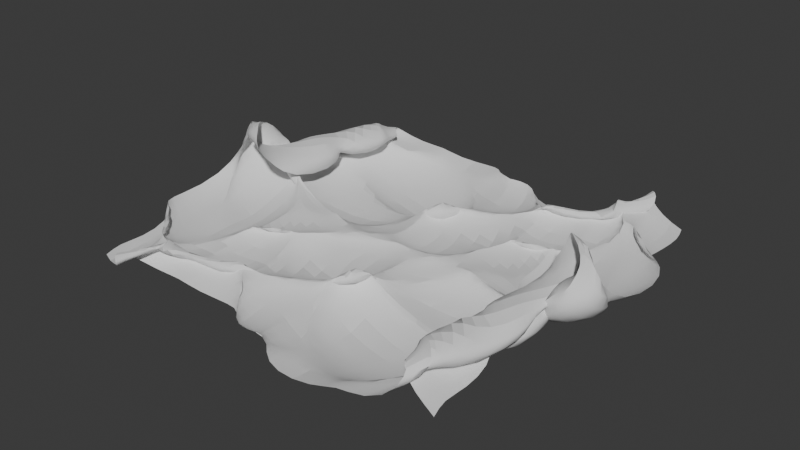 # Source: cookie.blend  (saved by Blender 4.0.36; exported with 4.5.12 LTS)
import bpy
from mathutils import Matrix  # noqa: F401  (used for matrix-valued properties, if any)

bpy.ops.wm.read_factory_settings(use_empty=True)
scene = bpy.context.scene
scene.name = 'Scene'

# ---- collections
col_collection = bpy.data.collections.new('Collection'); scene.collection.children.link(col_collection)

# ---- node groups
ng_auto_smooth = bpy.data.node_groups.new('Auto Smooth', 'GeometryNodeTree')
_s = ng_auto_smooth.interface.new_socket(name='Geometry', in_out='OUTPUT', socket_type='NodeSocketGeometry')
_s = ng_auto_smooth.interface.new_socket(name='Geometry', in_out='INPUT', socket_type='NodeSocketGeometry')
_s = ng_auto_smooth.interface.new_socket(name='Angle', in_out='INPUT', socket_type='NodeSocketFloat')
_s.subtype = 'ANGLE'
_s.min_value = 0.0
_s.max_value = 3.142
ng_auto_smooth.is_modifier = True
_N = ng_auto_smooth.nodes; _L = ng_auto_smooth.links
n0 = _N.new('NodeGroupOutput'); n0.name = 'Group Output'; n0.location = (480, -100)
n1 = _N.new('NodeGroupInput'); n1.name = 'Group Input'; n1.location = (-420, -300)
n2 = _N.new('NodeGroupInput'); n2.name = 'Group Input.001'; n2.location = (-60, -100)
n3 = _N.new('GeometryNodeSetShadeSmooth'); n3.name = 'Set Shade Smooth'; n3.location = (120, -100)
n3.domain = 'EDGE'
n4 = _N.new('GeometryNodeSetShadeSmooth'); n4.name = 'Set Shade Smooth.001'; n4.location = (300, -100)
n5 = _N.new('GeometryNodeInputMeshEdgeAngle'); n5.name = 'Edge Angle'; n5.location = (-420, -220)
n6 = _N.new('GeometryNodeInputEdgeSmooth'); n6.name = 'Is Edge Smooth'; n6.location = (-60, -160)
n7 = _N.new('GeometryNodeInputShadeSmooth'); n7.name = 'Is Face Smooth'; n7.location = (-240, -340)
n8 = _N.new('FunctionNodeBooleanMath'); n8.name = 'Boolean Math'; n8.location = (-60, -220)
n9 = _N.new('FunctionNodeCompare'); n9.name = 'Compare'; n9.location = (-240, -180)
n9.operation = 'LESS_EQUAL'
_L.new(n5.outputs[0], n9.inputs[0])
_L.new(n4.outputs[0], n0.inputs[0])
_L.new(n1.outputs[1], n9.inputs[1])
_L.new(n9.outputs[0], n8.inputs[0])
_L.new(n7.outputs[0], n8.inputs[1])
_L.new(n2.outputs[0], n3.inputs[0])
_L.new(n6.outputs[0], n3.inputs[1])
_L.new(n3.outputs[0], n4.inputs[0])
_L.new(n8.outputs[0], n3.inputs[2])
n0.is_active_output = True

# ---- world
world_world = bpy.data.worlds.new('World'); scene.world = world_world
world_world.use_nodes = True; world_world.node_tree.nodes.clear()
_N = world_world.node_tree.nodes; _L = world_world.node_tree.links
n0 = _N.new('ShaderNodeOutputWorld'); n0.name = 'World Output'; n0.location = (300, 300)
n1 = _N.new('ShaderNodeBackground'); n1.name = 'Background'; n1.location = (10, 300)
n1.inputs[0].default_value = (0.05088, 0.05088, 0.05088, 1.0)
_L.new(n1.outputs[0], n0.inputs[0])
n0.is_active_output = True
world_world.color = (0.05088, 0.05088, 0.05088)
world_world.use_sun_shadow = False
world_world.sun_shadow_jitter_overblur = 0.0

# ---- meshes
me_sphere_001 = bpy.data.meshes.new('Sphere.001')
me_sphere_001.from_pydata([(0.0, 0.5556, 0.8315), (0.0, 0.8315, 0.5556), (0.0, 0.9808, 0.1951), (0.0, 1.0, 0.0), (0.03806, 0.1913, 0.9808), (0.07466, 0.3753, 0.9239), (0.1084, 0.5449, 0.8315), (0.1379, 0.6935, 0.7071), (0.1622, 0.8155, 0.5556), (0.1802, 0.9061, 0.3827), (0.1913, 0.9619, 0.1951), (0.1951, 0.9808, 0.0), (0.07466, 0.1802, 0.9808), (0.1464, 0.3536, 0.9239), (0.2126, 0.5133, 0.8315), (0.2706, 0.6533, 0.7071), (0.3182, 0.7682, 0.5556), (0.3536, 0.8536, 0.3827), (0.3753, 0.9061, 0.1951), (0.3827, 0.9239, 0.0), (0.1084, 0.1622, 0.9808), (0.2126, 0.3182, 0.9239), (0.3087, 0.4619, 0.8315), (0.3928, 0.5879, 0.7071), (0.4619, 0.6913, 0.5556), (0.5133, 0.7682, 0.3827), (0.5449, 0.8155, 0.1951), (0.5556, 0.8315, 0.0), (0.1379, 0.1379, 0.9808), (0.2706, 0.2706, 0.9239), (0.3928, 0.3928, 0.8315), (0.5, 0.5, 0.7071), (0.5879, 0.5879, 0.5556), (0.6533, 0.6533, 0.3827), (0.6935, 0.6935, 0.1951), (0.7071, 0.7071, 0.0), (0.1622, 0.1084, 0.9808), (0.3182, 0.2126, 0.9239), (0.4619, 0.3087, 0.8315), (0.5879, 0.3928, 0.7071), (0.6913, 0.4619, 0.5556), (0.7682, 0.5133, 0.3827), (0.8155, 0.5449, 0.1951), (0.8315, 0.5556, 0.0), (0.0, 0.0, 1.0), (0.1802, 0.07466, 0.9808), (0.3536, 0.1464, 0.9239), (0.5133, 0.2126, 0.8315), (0.6533, 0.2706, 0.7071), (0.7682, 0.3182, 0.5556), (0.8536, 0.3536, 0.3827), (0.9061, 0.3753, 0.1951), (0.9239, 0.3827, 0.0), (0.1913, 0.03806, 0.9808), (0.3753, 0.07466, 0.9239), (0.5449, 0.1084, 0.8315), (0.6935, 0.1379, 0.7071), (0.8155, 0.1622, 0.5556), (0.9061, 0.1802, 0.3827), (0.9619, 0.1913, 0.1951), (0.9808, 0.1951, 0.0), (0.1951, -1.118e-08, 0.9808), (0.3827, -2.235e-08, 0.9239), (0.5556, -5.215e-08, 0.8315), (0.7071, 1.49e-08, 0.7071), (0.8315, -8.941e-08, 0.5556), (0.9239, 4.47e-08, 0.3827), (0.9808, -8.941e-08, 0.1951), (1.0, -1.639e-07, 0.0), (0.1913, -0.03806, 0.9808), (0.3753, -0.07466, 0.9239), (0.5449, -0.1084, 0.8315), (0.6935, -0.1379, 0.7071), (0.8155, -0.1622, 0.5556), (0.9061, -0.1802, 0.3827), (0.9619, -0.1913, 0.1951), (0.9808, -0.1951, 0.0), (0.1802, -0.07466, 0.9808), (0.3536, -0.1464, 0.9239), (0.5133, -0.2126, 0.8315), (0.6533, -0.2706, 0.7071), (0.7682, -0.3182, 0.5556), (0.8536, -0.3536, 0.3827), (0.9061, -0.3753, 0.1951), (0.9239, -0.3827, 0.0), (0.1622, -0.1084, 0.9808), (0.3182, -0.2126, 0.9239), (0.4619, -0.3087, 0.8315), (0.5879, -0.3928, 0.7071), (0.6913, -0.4619, 0.5556), (0.7682, -0.5133, 0.3827), (0.8155, -0.5449, 0.1951), (0.8315, -0.5556, 0.0), (0.1379, -0.1379, 0.9808), (0.2706, -0.2706, 0.9239), (0.3928, -0.3928, 0.8315), (0.5, -0.5, 0.7071), (0.5879, -0.5879, 0.5556), (0.6533, -0.6533, 0.3827), (0.6935, -0.6935, 0.1951), (0.7071, -0.7071, 0.0), (0.1084, -0.1622, 0.9808), (0.2126, -0.3182, 0.9239), (0.3087, -0.4619, 0.8315), (0.3928, -0.5879, 0.7071), (0.4619, -0.6913, 0.5556), (0.5133, -0.7682, 0.3827), (0.5449, -0.8155, 0.1951), (0.5556, -0.8315, 0.0), (0.07466, -0.1802, 0.9808), (0.1464, -0.3536, 0.9239), (0.2126, -0.5133, 0.8315), (0.2706, -0.6533, 0.7071), (0.3182, -0.7682, 0.5556), (0.3536, -0.8536, 0.3827), (0.3753, -0.9061, 0.1951), (0.3827, -0.9239, 0.0), (0.03806, -0.1913, 0.9808), (0.07466, -0.3753, 0.9239), (0.1084, -0.5449, 0.8315), (0.1379, -0.6935, 0.7071), (0.1622, -0.8155, 0.5556), (0.1802, -0.9061, 0.3827), (0.1913, -0.9619, 0.1951), (0.1951, -0.9808, 0.0), (-7.451e-09, -0.1951, 0.9808), (-5.215e-08, -0.3827, 0.9239), (-9.686e-08, -0.5556, 0.8315), (-1.49e-08, -0.7071, 0.7071), (-1.043e-07, -0.8315, 0.5556), (2.98e-08, -0.9239, 0.3827), (-1.341e-07, -0.9808, 0.1951), (-3.278e-07, -1.0, 0.0), (-0.03806, -0.1913, 0.9808), (-0.07466, -0.3753, 0.9239), (-0.1084, -0.5449, 0.8315), (-0.1379, -0.6935, 0.7071), (-0.1622, -0.8155, 0.5556), (-0.1802, -0.9061, 0.3827), (-0.1913, -0.9619, 0.1951), (-0.1951, -0.9808, 0.0), (-0.07466, -0.1802, 0.9808), (-0.1464, -0.3536, 0.9239), (-0.2126, -0.5133, 0.8315), (-0.2706, -0.6533, 0.7071), (-0.3182, -0.7682, 0.5556), (-0.3536, -0.8536, 0.3827), (-0.3753, -0.9061, 0.1951), (-0.3827, -0.9239, 0.0), (-0.1084, -0.1622, 0.9808), (-0.2126, -0.3182, 0.9239), (-0.3087, -0.4619, 0.8315), (-0.3928, -0.5879, 0.7071), (-0.4619, -0.6913, 0.5556), (-0.5133, -0.7682, 0.3827), (-0.5449, -0.8155, 0.1951), (-0.5556, -0.8315, 0.0), (-0.1379, -0.1379, 0.9808), (-0.2706, -0.2706, 0.9239), (-0.3928, -0.3928, 0.8315), (-0.5, -0.5, 0.7071), (-0.5879, -0.5879, 0.5556), (-0.6533, -0.6533, 0.3827), (-0.6935, -0.6935, 0.1951), (-0.7071, -0.7071, 0.0), (-0.1622, -0.1084, 0.9808), (-0.3182, -0.2126, 0.9239), (-0.4619, -0.3087, 0.8315), (-0.5879, -0.3928, 0.7071), (-0.6913, -0.4619, 0.5556), (-0.7682, -0.5133, 0.3827), (-0.8155, -0.5449, 0.1951), (-0.8315, -0.5556, 0.0), (-0.1802, -0.07466, 0.9808), (-0.3536, -0.1464, 0.9239), (-0.5133, -0.2126, 0.8315), (-0.6533, -0.2706, 0.7071), (-0.7682, -0.3182, 0.5556), (-0.8536, -0.3536, 0.3827), (-0.9061, -0.3753, 0.1951), (-0.9239, -0.3827, 0.0), (-0.1913, -0.03806, 0.9808), (-0.3753, -0.07466, 0.9239), (-0.5449, -0.1084, 0.8315), (-0.6935, -0.1379, 0.7071), (-0.8155, -0.1622, 0.5556), (-0.9061, -0.1802, 0.3827), (-0.9619, -0.1913, 0.1951), (-0.9808, -0.1951, 0.0), (-0.1951, 1.863e-08, 0.9808), (-0.3827, 5.215e-08, 0.9239), (-0.5556, 1.49e-07, 0.8315), (-0.7071, 2.98e-08, 0.7071), (-0.8315, 1.639e-07, 0.5556), (-0.9239, 1.49e-08, 0.3827), (-0.9808, 2.682e-07, 0.1951), (-1.0, 4.47e-07, 0.0), (-0.1913, 0.03806, 0.9808), (-0.3753, 0.07466, 0.9239), (-0.5449, 0.1084, 0.8315), (-0.6935, 0.1379, 0.7071), (-0.8155, 0.1622, 0.5556), (-0.9061, 0.1802, 0.3827), (-0.9619, 0.1913, 0.1951), (-0.9808, 0.1951, 0.0), (-0.1802, 0.07466, 0.9808), (-0.3536, 0.1464, 0.9239), (-0.5133, 0.2126, 0.8315), (-0.6533, 0.2706, 0.7071), (-0.7682, 0.3182, 0.5556), (-0.8536, 0.3536, 0.3827), (-0.9061, 0.3753, 0.1951), (-0.9239, 0.3827, 0.0), (-0.1622, 0.1084, 0.9808), (-0.3182, 0.2126, 0.9239), (-0.4619, 0.3087, 0.8315), (-0.5879, 0.3928, 0.7071), (-0.6913, 0.4619, 0.5556), (-0.7682, 0.5133, 0.3827), (-0.8155, 0.5449, 0.1951), (-0.8315, 0.5556, 0.0), (-0.1379, 0.1379, 0.9808), (-0.2706, 0.2706, 0.9239), (-0.3928, 0.3928, 0.8315), (-0.5, 0.5, 0.7071), (-0.5879, 0.5879, 0.5556), (-0.6533, 0.6533, 0.3827), (-0.6935, 0.6935, 0.1951), (-0.7071, 0.7071, 0.0), (-0.1084, 0.1622, 0.9808), (-0.2126, 0.3182, 0.9239), (-0.3087, 0.4619, 0.8315), (-0.3928, 0.5879, 0.7071), (-0.4619, 0.6913, 0.5556), (-0.5133, 0.7682, 0.3827), (-0.5449, 0.8155, 0.1951), (-0.5556, 0.8315, 0.0), (-0.07466, 0.1802, 0.9808), (-0.1464, 0.3536, 0.9239), (-0.2126, 0.5133, 0.8315), (-0.2706, 0.6533, 0.7071), (-0.3182, 0.7682, 0.5556), (-0.3536, 0.8536, 0.3827), (-0.3753, 0.9061, 0.1951), (-0.3827, 0.9239, 0.0), (-0.03806, 0.1913, 0.9808), (-0.07466, 0.3753, 0.9239), (-0.1084, 0.5449, 0.8315), (-0.1379, 0.6935, 0.7071), (-0.1622, 0.8155, 0.5556), (-0.1802, 0.9061, 0.3827), (-0.1913, 0.9619, 0.1951), (-0.1951, 0.9808, 0.0), (1.49e-08, 0.1951, 0.9808), (6.706e-08, 0.3827, 0.9239), (8.941e-08, 0.7071, 0.7071), (5.96e-08, 0.9239, 0.3827), (1.792e-08, 0.8595, -0.1864), (0.1677, 0.843, -0.1864), (0.3289, 0.7941, -0.1864), (0.4775, 0.7147, -0.1864), (0.6078, 0.6078, -0.1864), (0.7147, 0.4775, -0.1864), (0.7941, 0.3289, -0.1864), (0.843, 0.1677, -0.1864), (0.8595, -1.298e-07, -0.1864), (0.843, -0.1677, -0.1864), (0.7941, -0.3289, -0.1864), (0.7147, -0.4775, -0.1864), (0.6078, -0.6078, -0.1864), (0.4775, -0.7147, -0.1864), (0.3289, -0.7941, -0.1864), (0.1677, -0.843, -0.1864), (-2.638e-07, -0.8595, -0.1864), (-0.1677, -0.843, -0.1864), (-0.3289, -0.7941, -0.1864), (-0.4775, -0.7147, -0.1864), (-0.6078, -0.6078, -0.1864), (-0.7147, -0.4775, -0.1864), (-0.7941, -0.3289, -0.1864), (-0.843, -0.1677, -0.1864), (-0.8595, 3.953e-07, -0.1864), (-0.843, 0.1677, -0.1864), (-0.7941, 0.3289, -0.1864), (-0.7147, 0.4775, -0.1864), (-0.6078, 0.6078, -0.1864), (-0.4775, 0.7147, -0.1864), (-0.3289, 0.7941, -0.1864), (-0.1677, 0.843, -0.1864), (9.331e-08, 0.424, -0.1864), (0.08273, 0.4159, -0.1864), (0.1623, 0.3918, -0.1864), (0.2356, 0.3526, -0.1864), (0.2998, 0.2998, -0.1864), (0.3526, 0.2356, -0.1864), (0.3918, 0.1623, -0.1864), (0.4159, 0.08273, -0.1864), (0.424, -1.245e-08, -0.1864), (0.4159, -0.08273, -0.1864), (0.3918, -0.1623, -0.1864), (0.3526, -0.2356, -0.1864), (0.2998, -0.2998, -0.1864), (0.2356, -0.3526, -0.1864), (0.1623, -0.3918, -0.1864), (0.08273, -0.4159, -0.1864), (-4.571e-08, -0.424, -0.1864), (-0.08273, -0.4159, -0.1864), (-0.1623, -0.3918, -0.1864), (-0.2356, -0.3526, -0.1864), (-0.2998, -0.2998, -0.1864), (-0.3526, -0.2356, -0.1864), (-0.3918, -0.1623, -0.1864), (-0.4159, -0.08273, -0.1864), (-0.424, 2.466e-07, -0.1864), (-0.4159, 0.08273, -0.1864), (-0.3918, 0.1623, -0.1864), (-0.3526, 0.2356, -0.1864), (-0.2998, 0.2998, -0.1864), (-0.2356, 0.3526, -0.1864), (-0.1623, 0.3918, -0.1864), (-0.08273, 0.4159, -0.1864), (0.3954, -0.003588, -0.1864), (0.3588, -0.08898, -0.1864), (0.3077, -0.1702, -0.1864), (0.244, -0.244, -0.1864), (0.1702, -0.3077, -0.1864), (0.08898, -0.3588, -0.1864), (0.003588, -0.3954, -0.1864), (0.3568, 0.07855, -0.1864), (0.3071, -0.007285, -0.1864), (0.2448, -0.09192, -0.1864), (0.1721, -0.1721, -0.1864), (0.09192, -0.2448, -0.1864), (0.007285, -0.3071, -0.1864), (-0.07855, -0.3568, -0.1864), (0.3025, 0.1596, -0.1864), (0.2402, 0.07812, -0.1864), (0.1681, -0.005815, -0.1864), (0.08895, -0.08895, -0.1864), (0.005815, -0.1681, -0.1864), (-0.07812, -0.2402, -0.1864), (-0.1596, -0.3025, -0.1864), (0.2356, 0.2356, -0.1864), (0.1623, 0.1623, -0.1864), (0.08273, 0.08273, -0.1864), (2.645e-07, -1.863e-08, -0.1864), (-0.08273, -0.08273, -0.1864), (-0.1623, -0.1623, -0.1864), (-0.2356, -0.2356, -0.1864), (0.1596, 0.3025, -0.1864), (0.07812, 0.2402, -0.1864), (-0.005814, 0.1681, -0.1864), (-0.08895, 0.08895, -0.1864), (-0.1681, 0.005815, -0.1864), (-0.2402, -0.07812, -0.1864), (-0.3025, -0.1596, -0.1864), (0.07855, 0.3568, -0.1864), (-0.007285, 0.3071, -0.1864), (-0.09192, 0.2448, -0.1864), (-0.1721, 0.1721, -0.1864), (-0.2448, 0.09192, -0.1864), (-0.3071, 0.007285, -0.1864), (-0.3568, -0.07855, -0.1864), (-0.003587, 0.3954, -0.1864), (-0.08898, 0.3588, -0.1864), (-0.1702, 0.3077, -0.1864), (-0.244, 0.244, -0.1864), (-0.3077, 0.1702, -0.1864), (-0.3588, 0.08898, -0.1864), (-0.3954, 0.003588, -0.1864), (0.2956, 0.7136, -0.1864), (0.2623, 0.6332, -0.1864), (0.2289, 0.5527, -0.1864), (0.1956, 0.4722, -0.1864), (0.09972, 0.5013, -0.1864), (0.1167, 0.5867, -0.1864), (0.1337, 0.6722, -0.1864), (0.1507, 0.7576, -0.1864), (-0.4291, 0.6422, -0.1864), (-0.3807, 0.5698, -0.1864), (-0.3324, 0.4974, -0.1864), (-0.284, 0.425, -0.1864), (-0.3614, 0.3614, -0.1864), (-0.423, 0.423, -0.1864), (-0.4846, 0.4846, -0.1864), (-0.5462, 0.5462, -0.1864), (-2.202e-07, -0.7724, -0.1864), (-1.766e-07, -0.6853, -0.1864), (-1.33e-07, -0.5982, -0.1864), (-8.933e-08, -0.5111, -0.1864), (0.09972, -0.5013, -0.1864), (0.1167, -0.5867, -0.1864), (0.1337, -0.6722, -0.1864), (0.1507, -0.7576, -0.1864), (0.4291, 0.6422, -0.1864), (0.3807, 0.5698, -0.1864), (0.3324, 0.4974, -0.1864), (0.284, 0.425, -0.1864), (-0.2956, 0.7136, -0.1864), (-0.2623, 0.6332, -0.1864), (-0.2289, 0.5527, -0.1864), (-0.1956, 0.4722, -0.1864), (-0.1507, -0.7576, -0.1864), (-0.1337, -0.6722, -0.1864), (-0.1167, -0.5867, -0.1864), (-0.09972, -0.5013, -0.1864), (0.5462, 0.5462, -0.1864), (0.4846, 0.4846, -0.1864), (0.423, 0.423, -0.1864), (0.3614, 0.3614, -0.1864), (-0.1507, 0.7576, -0.1864), (-0.1337, 0.6722, -0.1864), (-0.1167, 0.5867, -0.1864), (-0.09972, 0.5013, -0.1864), (-0.2956, -0.7136, -0.1864), (-0.2623, -0.6332, -0.1864), (-0.2289, -0.5527, -0.1864), (-0.1956, -0.4722, -0.1864), (0.6422, 0.4291, -0.1864), (0.5698, 0.3807, -0.1864), (0.4974, 0.3324, -0.1864), (0.425, 0.284, -0.1864), (3.3e-08, 0.7724, -0.1864), (4.808e-08, 0.6853, -0.1864), (6.315e-08, 0.5982, -0.1864), (7.823e-08, 0.5111, -0.1864), (-0.4291, -0.6422, -0.1864), (-0.3807, -0.5698, -0.1864), (-0.3324, -0.4974, -0.1864), (-0.284, -0.425, -0.1864), (0.7136, 0.2956, -0.1864), (0.6332, 0.2623, -0.1864), (0.5527, 0.2289, -0.1864), (0.4722, 0.1956, -0.1864), (-0.5462, -0.5462, -0.1864), (-0.4846, -0.4846, -0.1864), (-0.423, -0.423, -0.1864), (-0.3614, -0.3614, -0.1864), (0.7576, 0.1507, -0.1864), (0.6722, 0.1337, -0.1864), (0.5867, 0.1167, -0.1864), (0.5013, 0.09972, -0.1864), (-0.6422, -0.4291, -0.1864), (-0.5698, -0.3807, -0.1864), (-0.4974, -0.3324, -0.1864), (-0.425, -0.284, -0.1864), (0.7724, -1.063e-07, -0.1864), (0.6853, -8.285e-08, -0.1864), (0.5982, -5.938e-08, -0.1864), (0.5111, -3.591e-08, -0.1864), (-0.7136, -0.2956, -0.1864), (-0.6332, -0.2623, -0.1864), (-0.5527, -0.2289, -0.1864), (-0.4722, -0.1956, -0.1864), (0.7576, -0.1507, -0.1864), (0.6722, -0.1337, -0.1864), (0.5867, -0.1167, -0.1864), (0.5013, -0.09972, -0.1864), (-0.7576, -0.1507, -0.1864), (-0.6722, -0.1337, -0.1864), (-0.5867, -0.1167, -0.1864), (-0.5013, -0.09972, -0.1864), (0.7136, -0.2956, -0.1864), (0.6332, -0.2623, -0.1864), (0.5527, -0.2289, -0.1864), (0.4722, -0.1956, -0.1864), (-0.7724, 3.656e-07, -0.1864), (-0.6853, 3.359e-07, -0.1864), (-0.5982, 3.061e-07, -0.1864), (-0.5111, 2.764e-07, -0.1864), (0.6422, -0.4291, -0.1864), (0.5698, -0.3807, -0.1864), (0.4974, -0.3324, -0.1864), (0.425, -0.284, -0.1864), (-0.7576, 0.1507, -0.1864), (-0.6722, 0.1337, -0.1864), (-0.5867, 0.1167, -0.1864), (-0.5013, 0.09972, -0.1864), (0.5462, -0.5462, -0.1864), (0.4846, -0.4846, -0.1864), (0.423, -0.423, -0.1864), (0.3614, -0.3614, -0.1864), (-0.7136, 0.2956, -0.1864), (-0.6332, 0.2623, -0.1864), (-0.5527, 0.2289, -0.1864), (-0.4722, 0.1956, -0.1864), (0.4291, -0.6422, -0.1864), (0.3807, -0.5698, -0.1864), (0.3324, -0.4974, -0.1864), (0.284, -0.425, -0.1864), (-0.6422, 0.4291, -0.1864), (-0.5698, 0.3807, -0.1864), (-0.4974, 0.3324, -0.1864), (-0.425, 0.284, -0.1864), (0.2956, -0.7136, -0.1864), (0.2623, -0.6332, -0.1864), (0.2289, -0.5527, -0.1864), (0.1956, -0.4722, -0.1864)], [], [(3, 2, 10, 11), (253, 44, 4), (254, 253, 4, 5), (0, 254, 5, 6), (255, 0, 6, 7), (1, 255, 7, 8), (256, 1, 8, 9), (2, 256, 9, 10), (10, 9, 17, 18), (11, 10, 18, 19), (4, 44, 12), (5, 4, 12, 13), (6, 5, 13, 14), (7, 6, 14, 15), (8, 7, 15, 16), (9, 8, 16, 17), (14, 13, 21, 22), (15, 14, 22, 23), (16, 15, 23, 24), (17, 16, 24, 25), (18, 17, 25, 26), (19, 18, 26, 27), (12, 44, 20), (13, 12, 20, 21), (26, 25, 33, 34), (27, 26, 34, 35), (20, 44, 28), (21, 20, 28, 29), (22, 21, 29, 30), (23, 22, 30, 31), (24, 23, 31, 32), (25, 24, 32, 33), (31, 30, 38, 39), (32, 31, 39, 40), (33, 32, 40, 41), (34, 33, 41, 42), (35, 34, 42, 43), (28, 44, 36), (29, 28, 36, 37), (30, 29, 37, 38), (43, 42, 51, 52), (36, 44, 45), (37, 36, 45, 46), (38, 37, 46, 47), (39, 38, 47, 48), (40, 39, 48, 49), (41, 40, 49, 50), (42, 41, 50, 51), (48, 47, 55, 56), (49, 48, 56, 57), (50, 49, 57, 58), (51, 50, 58, 59), (52, 51, 59, 60), (45, 44, 53), (46, 45, 53, 54), (47, 46, 54, 55), (60, 59, 67, 68), (53, 44, 61), (54, 53, 61, 62), (55, 54, 62, 63), (56, 55, 63, 64), (57, 56, 64, 65), (58, 57, 65, 66), (59, 58, 66, 67), (65, 64, 72, 73), (66, 65, 73, 74), (67, 66, 74, 75), (68, 67, 75, 76), (61, 44, 69), (62, 61, 69, 70), (63, 62, 70, 71), (64, 63, 71, 72), (70, 69, 77, 78), (71, 70, 78, 79), (72, 71, 79, 80), (73, 72, 80, 81), (74, 73, 81, 82), (75, 74, 82, 83), (76, 75, 83, 84), (69, 44, 77), (82, 81, 89, 90), (83, 82, 90, 91), (84, 83, 91, 92), (77, 44, 85), (78, 77, 85, 86), (79, 78, 86, 87), (80, 79, 87, 88), (81, 80, 88, 89), (86, 85, 93, 94), (87, 86, 94, 95), (88, 87, 95, 96), (89, 88, 96, 97), (90, 89, 97, 98), (91, 90, 98, 99), (92, 91, 99, 100), (85, 44, 93), (98, 97, 105, 106), (99, 98, 106, 107), (100, 99, 107, 108), (93, 44, 101), (94, 93, 101, 102), (95, 94, 102, 103), (96, 95, 103, 104), (97, 96, 104, 105), (103, 102, 110, 111), (104, 103, 111, 112), (105, 104, 112, 113), (106, 105, 113, 114), (107, 106, 114, 115), (108, 107, 115, 116), (101, 44, 109), (102, 101, 109, 110), (115, 114, 122, 123), (116, 115, 123, 124), (109, 44, 117), (110, 109, 117, 118), (111, 110, 118, 119), (112, 111, 119, 120), (113, 112, 120, 121), (114, 113, 121, 122), (119, 118, 126, 127), (120, 119, 127, 128), (121, 120, 128, 129), (122, 121, 129, 130), (123, 122, 130, 131), (124, 123, 131, 132), (117, 44, 125), (118, 117, 125, 126), (131, 130, 138, 139), (132, 131, 139, 140), (125, 44, 133), (126, 125, 133, 134), (127, 126, 134, 135), (128, 127, 135, 136), (129, 128, 136, 137), (130, 129, 137, 138), (136, 135, 143, 144), (137, 136, 144, 145), (138, 137, 145, 146), (139, 138, 146, 147), (140, 139, 147, 148), (133, 44, 141), (134, 133, 141, 142), (135, 134, 142, 143), (148, 147, 155, 156), (141, 44, 149), (142, 141, 149, 150), (143, 142, 150, 151), (144, 143, 151, 152), (145, 144, 152, 153), (146, 145, 153, 154), (147, 146, 154, 155), (153, 152, 160, 161), (154, 153, 161, 162), (155, 154, 162, 163), (156, 155, 163, 164), (149, 44, 157), (150, 149, 157, 158), (151, 150, 158, 159), (152, 151, 159, 160), (157, 44, 165), (158, 157, 165, 166), (159, 158, 166, 167), (160, 159, 167, 168), (161, 160, 168, 169), (162, 161, 169, 170), (163, 162, 170, 171), (164, 163, 171, 172), (169, 168, 176, 177), (170, 169, 177, 178), (171, 170, 178, 179), (172, 171, 179, 180), (165, 44, 173), (166, 165, 173, 174), (167, 166, 174, 175), (168, 167, 175, 176), (174, 173, 181, 182), (175, 174, 182, 183), (176, 175, 183, 184), (177, 176, 184, 185), (178, 177, 185, 186), (179, 178, 186, 187), (180, 179, 187, 188), (173, 44, 181), (186, 185, 193, 194), (187, 186, 194, 195), (188, 187, 195, 196), (181, 44, 189), (182, 181, 189, 190), (183, 182, 190, 191), (184, 183, 191, 192), (185, 184, 192, 193), (190, 189, 197, 198), (191, 190, 198, 199), (192, 191, 199, 200), (193, 192, 200, 201), (194, 193, 201, 202), (195, 194, 202, 203), (196, 195, 203, 204), (189, 44, 197), (202, 201, 209, 210), (203, 202, 210, 211), (204, 203, 211, 212), (197, 44, 205), (198, 197, 205, 206), (199, 198, 206, 207), (200, 199, 207, 208), (201, 200, 208, 209), (207, 206, 214, 215), (208, 207, 215, 216), (209, 208, 216, 217), (210, 209, 217, 218), (211, 210, 218, 219), (212, 211, 219, 220), (205, 44, 213), (206, 205, 213, 214), (219, 218, 226, 227), (220, 219, 227, 228), (213, 44, 221), (214, 213, 221, 222), (215, 214, 222, 223), (216, 215, 223, 224), (217, 216, 224, 225), (218, 217, 225, 226), (224, 223, 231, 232), (225, 224, 232, 233), (226, 225, 233, 234), (227, 226, 234, 235), (228, 227, 235, 236), (221, 44, 229), (222, 221, 229, 230), (223, 222, 230, 231), (236, 235, 243, 244), (229, 44, 237), (230, 229, 237, 238), (231, 230, 238, 239), (232, 231, 239, 240), (233, 232, 240, 241), (234, 233, 241, 242), (235, 234, 242, 243), (240, 239, 247, 248), (241, 240, 248, 249), (242, 241, 249, 250), (243, 242, 250, 251), (244, 243, 251, 252), (237, 44, 245), (238, 237, 245, 246), (239, 238, 246, 247), (252, 251, 2, 3), (245, 44, 253), (246, 245, 253, 254), (247, 246, 254, 0), (248, 247, 0, 255), (249, 248, 255, 1), (250, 249, 1, 256), (251, 250, 256, 2), (244, 252, 288, 287), (188, 196, 281, 280), (108, 116, 271, 270), (132, 140, 274, 273), (76, 84, 267, 266), (52, 60, 264, 263), (148, 156, 276, 275), (11, 19, 259, 258), (204, 212, 283, 282), (3, 11, 258, 257), (124, 132, 273, 272), (68, 76, 266, 265), (220, 228, 285, 284), (196, 204, 282, 281), (140, 148, 275, 274), (84, 92, 268, 267), (27, 35, 261, 260), (236, 244, 287, 286), (164, 172, 278, 277), (252, 3, 257, 288), (212, 220, 284, 283), (156, 164, 277, 276), (43, 52, 263, 262), (19, 27, 260, 259), (180, 188, 280, 279), (100, 108, 270, 269), (228, 236, 286, 285), (35, 43, 262, 261), (172, 180, 279, 278), (116, 124, 272, 271), (92, 100, 269, 268), (60, 68, 265, 264), (374, 373, 291, 290), (382, 381, 318, 317), (390, 389, 305, 304), (373, 397, 292, 291), (381, 401, 319, 318), (389, 405, 306, 305), (397, 409, 293, 292), (401, 413, 320, 319), (405, 417, 307, 306), (409, 421, 294, 293), (413, 425, 289, 320), (417, 429, 308, 307), (421, 433, 295, 294), (429, 437, 309, 308), (433, 441, 296, 295), (437, 445, 310, 309), (441, 449, 297, 296), (445, 453, 311, 310), (449, 457, 298, 297), (453, 461, 312, 311), (457, 465, 299, 298), (461, 469, 313, 312), (465, 473, 300, 299), (469, 477, 314, 313), (473, 481, 301, 300), (477, 485, 315, 314), (481, 489, 302, 301), (485, 493, 316, 315), (489, 497, 303, 302), (425, 374, 290, 289), (493, 382, 317, 316), (497, 390, 304, 303), (298, 321, 296, 297), (321, 328, 295, 296), (328, 335, 294, 295), (335, 342, 293, 294), (342, 349, 292, 293), (349, 356, 291, 292), (356, 363, 290, 291), (363, 320, 289, 290), (299, 322, 321, 298), (322, 329, 328, 321), (329, 336, 335, 328), (336, 343, 342, 335), (343, 350, 349, 342), (350, 357, 356, 349), (357, 364, 363, 356), (364, 319, 320, 363), (300, 323, 322, 299), (323, 330, 329, 322), (330, 337, 336, 329), (337, 344, 343, 336), (344, 351, 350, 343), (351, 358, 357, 350), (358, 365, 364, 357), (365, 318, 319, 364), (301, 324, 323, 300), (324, 331, 330, 323), (331, 338, 337, 330), (338, 345, 344, 337), (345, 352, 351, 344), (352, 359, 358, 351), (359, 366, 365, 358), (366, 317, 318, 365), (302, 325, 324, 301), (325, 332, 331, 324), (332, 339, 338, 331), (339, 346, 345, 338), (346, 353, 352, 345), (353, 360, 359, 352), (360, 367, 366, 359), (367, 316, 317, 366), (303, 326, 325, 302), (326, 333, 332, 325), (333, 340, 339, 332), (340, 347, 346, 339), (347, 354, 353, 346), (354, 361, 360, 353), (361, 368, 367, 360), (368, 315, 316, 367), (304, 327, 326, 303), (327, 334, 333, 326), (334, 341, 340, 333), (341, 348, 347, 340), (348, 355, 354, 347), (355, 362, 361, 354), (362, 369, 368, 361), (369, 314, 315, 368), (305, 306, 327, 304), (306, 307, 334, 327), (307, 308, 341, 334), (308, 309, 348, 341), (309, 310, 355, 348), (310, 311, 362, 355), (311, 312, 369, 362), (312, 313, 314, 369), (271, 272, 393, 494), (494, 393, 392, 495), (495, 392, 391, 496), (496, 391, 390, 497), (284, 285, 385, 490), (490, 385, 384, 491), (491, 384, 383, 492), (492, 383, 382, 493), (257, 258, 377, 422), (422, 377, 376, 423), (423, 376, 375, 424), (424, 375, 374, 425), (270, 271, 494, 486), (486, 494, 495, 487), (487, 495, 496, 488), (488, 496, 497, 489), (283, 284, 490, 482), (482, 490, 491, 483), (483, 491, 492, 484), (484, 492, 493, 485), (269, 270, 486, 478), (478, 486, 487, 479), (479, 487, 488, 480), (480, 488, 489, 481), (282, 283, 482, 474), (474, 482, 483, 475), (475, 483, 484, 476), (476, 484, 485, 477), (268, 269, 478, 470), (470, 478, 479, 471), (471, 479, 480, 472), (472, 480, 481, 473), (281, 282, 474, 466), (466, 474, 475, 467), (467, 475, 476, 468), (468, 476, 477, 469), (267, 268, 470, 462), (462, 470, 471, 463), (463, 471, 472, 464), (464, 472, 473, 465), (280, 281, 466, 458), (458, 466, 467, 459), (459, 467, 468, 460), (460, 468, 469, 461), (266, 267, 462, 454), (454, 462, 463, 455), (455, 463, 464, 456), (456, 464, 465, 457), (279, 280, 458, 450), (450, 458, 459, 451), (451, 459, 460, 452), (452, 460, 461, 453), (265, 266, 454, 446), (446, 454, 455, 447), (447, 455, 456, 448), (448, 456, 457, 449), (278, 279, 450, 442), (442, 450, 451, 443), (443, 451, 452, 444), (444, 452, 453, 445), (264, 265, 446, 438), (438, 446, 447, 439), (439, 447, 448, 440), (440, 448, 449, 441), (277, 278, 442, 434), (434, 442, 443, 435), (435, 443, 444, 436), (436, 444, 445, 437), (263, 264, 438, 430), (430, 438, 439, 431), (431, 439, 440, 432), (432, 440, 441, 433), (276, 277, 434, 426), (426, 434, 435, 427), (427, 435, 436, 428), (428, 436, 437, 429), (262, 263, 430, 418), (418, 430, 431, 419), (419, 431, 432, 420), (420, 432, 433, 421), (275, 276, 426, 414), (414, 426, 427, 415), (415, 427, 428, 416), (416, 428, 429, 417), (288, 257, 422, 410), (410, 422, 423, 411), (411, 423, 424, 412), (412, 424, 425, 413), (261, 262, 418, 406), (406, 418, 419, 407), (407, 419, 420, 408), (408, 420, 421, 409), (274, 275, 414, 402), (402, 414, 415, 403), (403, 415, 416, 404), (404, 416, 417, 405), (287, 288, 410, 398), (398, 410, 411, 399), (399, 411, 412, 400), (400, 412, 413, 401), (260, 261, 406, 394), (394, 406, 407, 395), (395, 407, 408, 396), (396, 408, 409, 397), (273, 274, 402, 386), (386, 402, 403, 387), (387, 403, 404, 388), (388, 404, 405, 389), (286, 287, 398, 378), (378, 398, 399, 379), (379, 399, 400, 380), (380, 400, 401, 381), (259, 260, 394, 370), (370, 394, 395, 371), (371, 395, 396, 372), (372, 396, 397, 373), (272, 273, 386, 393), (393, 386, 387, 392), (392, 387, 388, 391), (391, 388, 389, 390), (285, 286, 378, 385), (385, 378, 379, 384), (384, 379, 380, 383), (383, 380, 381, 382), (258, 259, 370, 377), (377, 370, 371, 376), (376, 371, 372, 375), (375, 372, 373, 374)])
me_sphere_001.polygons.foreach_set('use_smooth', [True] * 512)
_uv = me_sphere_001.uv_layers.new(name='UVMap')
_uv.uv.foreach_set('vector', [0.75, 0.5, 0.75, 0.5625, 0.7188, 0.5625, 0.7188, 0.5, 0.75, 0.9375, 0.7344, 1.0, 0.7188, 0.9375, 0.75, 0.875, 0.75, 0.9375, 0.7188, 0.9375, 0.7188, 0.875, 0.75, 0.8125, 0.75, 0.875, 0.7188, 0.875, 0.7188, 0.8125, 0.75, 0.75, 0.75, 0.8125, 0.7188, 0.8125, 0.7188, 0.75, 0.75, 0.6875, 0.75, 0.75, 0.7188, 0.75, 0.7188, 0.6875, 0.75, 0.625, 0.75, 0.6875, 0.7188, 0.6875, 0.7188, 0.625, 0.75, 0.5625, 0.75, 0.625, 0.7188, 0.625, 0.7188, 0.5625, 0.7188, 0.5625, 0.7188, 0.625, 0.6875, 0.625, 0.6875, 0.5625, 0.7188, 0.5, 0.7188, 0.5625, 0.6875, 0.5625, 0.6875, 0.5, 0.7188, 0.9375, 0.7031, 1.0, 0.6875, 0.9375, 0.7188, 0.875, 0.7188, 0.9375, 0.6875, 0.9375, 0.6875, 0.875, 0.7188, 0.8125, 0.7188, 0.875, 0.6875, 0.875, 0.6875, 0.8125, 0.7188, 0.75, 0.7188, 0.8125, 0.6875, 0.8125, 0.6875, 0.75, 0.7188, 0.6875, 0.7188, 0.75, 0.6875, 0.75, 0.6875, 0.6875, 0.7188, 0.625, 0.7188, 0.6875, 0.6875, 0.6875, 0.6875, 0.625, 0.6875, 0.8125, 0.6875, 0.875, 0.6562, 0.875, 0.6562, 0.8125, 0.6875, 0.75, 0.6875, 0.8125, 0.6562, 0.8125, 0.6562, 0.75, 0.6875, 0.6875, 0.6875, 0.75, 0.6562, 0.75, 0.6562, 0.6875, 0.6875, 0.625, 0.6875, 0.6875, 0.6562, 0.6875, 0.6562, 0.625, 0.6875, 0.5625, 0.6875, 0.625, 0.6562, 0.625, 0.6562, 0.5625, 0.6875, 0.5, 0.6875, 0.5625, 0.6562, 0.5625, 0.6562, 0.5, 0.6875, 0.9375, 0.6719, 1.0, 0.6562, 0.9375, 0.6875, 0.875, 0.6875, 0.9375, 0.6562, 0.9375, 0.6562, 0.875, 0.6562, 0.5625, 0.6562, 0.625, 0.625, 0.625, 0.625, 0.5625, 0.6562, 0.5, 0.6562, 0.5625, 0.625, 0.5625, 0.625, 0.5, 0.6562, 0.9375, 0.6406, 1.0, 0.625, 0.9375, 0.6562, 0.875, 0.6562, 0.9375, 0.625, 0.9375, 0.625, 0.875, 0.6562, 0.8125, 0.6562, 0.875, 0.625, 0.875, 0.625, 0.8125, 0.6562, 0.75, 0.6562, 0.8125, 0.625, 0.8125, 0.625, 0.75, 0.6562, 0.6875, 0.6562, 0.75, 0.625, 0.75, 0.625, 0.6875, 0.6562, 0.625, 0.6562, 0.6875, 0.625, 0.6875, 0.625, 0.625, 0.625, 0.75, 0.625, 0.8125, 0.5938, 0.8125, 0.5938, 0.75, 0.625, 0.6875, 0.625, 0.75, 0.5938, 0.75, 0.5938, 0.6875, 0.625, 0.625, 0.625, 0.6875, 0.5938, 0.6875, 0.5938, 0.625, 0.625, 0.5625, 0.625, 0.625, 0.5938, 0.625, 0.5938, 0.5625, 0.625, 0.5, 0.625, 0.5625, 0.5938, 0.5625, 0.5938, 0.5, 0.625, 0.9375, 0.6094, 1.0, 0.5938, 0.9375, 0.625, 0.875, 0.625, 0.9375, 0.5938, 0.9375, 0.5938, 0.875, 0.625, 0.8125, 0.625, 0.875, 0.5938, 0.875, 0.5938, 0.8125, 0.5938, 0.5, 0.5938, 0.5625, 0.5625, 0.5625, 0.5625, 0.5, 0.5938, 0.9375, 0.5781, 1.0, 0.5625, 0.9375, 0.5938, 0.875, 0.5938, 0.9375, 0.5625, 0.9375, 0.5625, 0.875, 0.5938, 0.8125, 0.5938, 0.875, 0.5625, 0.875, 0.5625, 0.8125, 0.5938, 0.75, 0.5938, 0.8125, 0.5625, 0.8125, 0.5625, 0.75, 0.5938, 0.6875, 0.5938, 0.75, 0.5625, 0.75, 0.5625, 0.6875, 0.5938, 0.625, 0.5938, 0.6875, 0.5625, 0.6875, 0.5625, 0.625, 0.5938, 0.5625, 0.5938, 0.625, 0.5625, 0.625, 0.5625, 0.5625, 0.5625, 0.75, 0.5625, 0.8125, 0.5312, 0.8125, 0.5312, 0.75, 0.5625, 0.6875, 0.5625, 0.75, 0.5312, 0.75, 0.5312, 0.6875, 0.5625, 0.625, 0.5625, 0.6875, 0.5312, 0.6875, 0.5312, 0.625, 0.5625, 0.5625, 0.5625, 0.625, 0.5312, 0.625, 0.5312, 0.5625, 0.5625, 0.5, 0.5625, 0.5625, 0.5312, 0.5625, 0.5312, 0.5, 0.5625, 0.9375, 0.5469, 1.0, 0.5312, 0.9375, 0.5625, 0.875, 0.5625, 0.9375, 0.5312, 0.9375, 0.5312, 0.875, 0.5625, 0.8125, 0.5625, 0.875, 0.5312, 0.875, 0.5312, 0.8125, 0.5312, 0.5, 0.5312, 0.5625, 0.5, 0.5625, 0.5, 0.5, 0.5312, 0.9375, 0.5156, 1.0, 0.5, 0.9375, 0.5312, 0.875, 0.5312, 0.9375, 0.5, 0.9375, 0.5, 0.875, 0.5312, 0.8125, 0.5312, 0.875, 0.5, 0.875, 0.5, 0.8125, 0.5312, 0.75, 0.5312, 0.8125, 0.5, 0.8125, 0.5, 0.75, 0.5312, 0.6875, 0.5312, 0.75, 0.5, 0.75, 0.5, 0.6875, 0.5312, 0.625, 0.5312, 0.6875, 0.5, 0.6875, 0.5, 0.625, 0.5312, 0.5625, 0.5312, 0.625, 0.5, 0.625, 0.5, 0.5625, 0.5, 0.6875, 0.5, 0.75, 0.4688, 0.75, 0.4687, 0.6875, 0.5, 0.625, 0.5, 0.6875, 0.4687, 0.6875, 0.4688, 0.625, 0.5, 0.5625, 0.5, 0.625, 0.4688, 0.625, 0.4688, 0.5625, 0.5, 0.5, 0.5, 0.5625, 0.4688, 0.5625, 0.4687, 0.5, 0.5, 0.9375, 0.4844, 1.0, 0.4688, 0.9375, 0.5, 0.875, 0.5, 0.9375, 0.4688, 0.9375, 0.4688, 0.875, 0.5, 0.8125, 0.5, 0.875, 0.4688, 0.875, 0.4688, 0.8125, 0.5, 0.75, 0.5, 0.8125, 0.4688, 0.8125, 0.4688, 0.75, 0.4688, 0.875, 0.4688, 0.9375, 0.4375, 0.9375, 0.4375, 0.875, 0.4688, 0.8125, 0.4688, 0.875, 0.4375, 0.875, 0.4375, 0.8125, 0.4688, 0.75, 0.4688, 0.8125, 0.4375, 0.8125, 0.4375, 0.75, 0.4687, 0.6875, 0.4688, 0.75, 0.4375, 0.75, 0.4375, 0.6875, 0.4688, 0.625, 0.4687, 0.6875, 0.4375, 0.6875, 0.4375, 0.625, 0.4688, 0.5625, 0.4688, 0.625, 0.4375, 0.625, 0.4375, 0.5625, 0.4687, 0.5, 0.4688, 0.5625, 0.4375, 0.5625, 0.4375, 0.5, 0.4688, 0.9375, 0.4531, 1.0, 0.4375, 0.9375, 0.4375, 0.625, 0.4375, 0.6875, 0.4062, 0.6875, 0.4062, 0.625, 0.4375, 0.5625, 0.4375, 0.625, 0.4062, 0.625, 0.4062, 0.5625, 0.4375, 0.5, 0.4375, 0.5625, 0.4062, 0.5625, 0.4062, 0.5, 0.4375, 0.9375, 0.4219, 1.0, 0.4062, 0.9375, 0.4375, 0.875, 0.4375, 0.9375, 0.4062, 0.9375, 0.4062, 0.875, 0.4375, 0.8125, 0.4375, 0.875, 0.4062, 0.875, 0.4062, 0.8125, 0.4375, 0.75, 0.4375, 0.8125, 0.4062, 0.8125, 0.4062, 0.75, 0.4375, 0.6875, 0.4375, 0.75, 0.4062, 0.75, 0.4062, 0.6875, 0.4062, 0.875, 0.4062, 0.9375, 0.375, 0.9375, 0.375, 0.875, 0.4062, 0.8125, 0.4062, 0.875, 0.375, 0.875, 0.375, 0.8125, 0.4062, 0.75, 0.4062, 0.8125, 0.375, 0.8125, 0.375, 0.75, 0.4062, 0.6875, 0.4062, 0.75, 0.375, 0.75, 0.375, 0.6875, 0.4062, 0.625, 0.4062, 0.6875, 0.375, 0.6875, 0.375, 0.625, 0.4062, 0.5625, 0.4062, 0.625, 0.375, 0.625, 0.375, 0.5625, 0.4062, 0.5, 0.4062, 0.5625, 0.375, 0.5625, 0.375, 0.5, 0.4062, 0.9375, 0.3906, 1.0, 0.375, 0.9375, 0.375, 0.625, 0.375, 0.6875, 0.3438, 0.6875, 0.3438, 0.625, 0.375, 0.5625, 0.375, 0.625, 0.3438, 0.625, 0.3438, 0.5625, 0.375, 0.5, 0.375, 0.5625, 0.3438, 0.5625, 0.3437, 0.5, 0.375, 0.9375, 0.3594, 1.0, 0.3438, 0.9375, 0.375, 0.875, 0.375, 0.9375, 0.3438, 0.9375, 0.3438, 0.875, 0.375, 0.8125, 0.375, 0.875, 0.3438, 0.875, 0.3438, 0.8125, 0.375, 0.75, 0.375, 0.8125, 0.3438, 0.8125, 0.3438, 0.75, 0.375, 0.6875, 0.375, 0.75, 0.3438, 0.75, 0.3438, 0.6875, 0.3438, 0.8125, 0.3438, 0.875, 0.3125, 0.875, 0.3125, 0.8125, 0.3438, 0.75, 0.3438, 0.8125, 0.3125, 0.8125, 0.3125, 0.75, 0.3438, 0.6875, 0.3438, 0.75, 0.3125, 0.75, 0.3125, 0.6875, 0.3438, 0.625, 0.3438, 0.6875, 0.3125, 0.6875, 0.3125, 0.625, 0.3438, 0.5625, 0.3438, 0.625, 0.3125, 0.625, 0.3125, 0.5625, 0.3437, 0.5, 0.3438, 0.5625, 0.3125, 0.5625, 0.3125, 0.5, 0.3438, 0.9375, 0.3281, 1.0, 0.3125, 0.9375, 0.3438, 0.875, 0.3438, 0.9375, 0.3125, 0.9375, 0.3125, 0.875, 0.3125, 0.5625, 0.3125, 0.625, 0.2812, 0.625, 0.2812, 0.5625, 0.3125, 0.5, 0.3125, 0.5625, 0.2812, 0.5625, 0.2812, 0.5, 0.3125, 0.9375, 0.2969, 1.0, 0.2812, 0.9375, 0.3125, 0.875, 0.3125, 0.9375, 0.2812, 0.9375, 0.2812, 0.875, 0.3125, 0.8125, 0.3125, 0.875, 0.2812, 0.875, 0.2812, 0.8125, 0.3125, 0.75, 0.3125, 0.8125, 0.2812, 0.8125, 0.2812, 0.75, 0.3125, 0.6875, 0.3125, 0.75, 0.2812, 0.75, 0.2812, 0.6875, 0.3125, 0.625, 0.3125, 0.6875, 0.2812, 0.6875, 0.2812, 0.625, 0.2812, 0.8125, 0.2812, 0.875, 0.25, 0.875, 0.25, 0.8125, 0.2812, 0.75, 0.2812, 0.8125, 0.25, 0.8125, 0.25, 0.75, 0.2812, 0.6875, 0.2812, 0.75, 0.25, 0.75, 0.25, 0.6875, 0.2812, 0.625, 0.2812, 0.6875, 0.25, 0.6875, 0.25, 0.625, 0.2812, 0.5625, 0.2812, 0.625, 0.25, 0.625, 0.25, 0.5625, 0.2812, 0.5, 0.2812, 0.5625, 0.25, 0.5625, 0.25, 0.5, 0.2812, 0.9375, 0.2656, 1.0, 0.25, 0.9375, 0.2812, 0.875, 0.2812, 0.9375, 0.25, 0.9375, 0.25, 0.875, 0.25, 0.5625, 0.25, 0.625, 0.2188, 0.625, 0.2188, 0.5625, 0.25, 0.5, 0.25, 0.5625, 0.2188, 0.5625, 0.2187, 0.5, 0.25, 0.9375, 0.2344, 1.0, 0.2188, 0.9375, 0.25, 0.875, 0.25, 0.9375, 0.2188, 0.9375, 0.2188, 0.875, 0.25, 0.8125, 0.25, 0.875, 0.2188, 0.875, 0.2188, 0.8125, 0.25, 0.75, 0.25, 0.8125, 0.2188, 0.8125, 0.2188, 0.75, 0.25, 0.6875, 0.25, 0.75, 0.2188, 0.75, 0.2188, 0.6875, 0.25, 0.625, 0.25, 0.6875, 0.2188, 0.6875, 0.2188, 0.625, 0.2188, 0.75, 0.2188, 0.8125, 0.1875, 0.8125, 0.1875, 0.75, 0.2188, 0.6875, 0.2188, 0.75, 0.1875, 0.75, 0.1875, 0.6875, 0.2188, 0.625, 0.2188, 0.6875, 0.1875, 0.6875, 0.1875, 0.625, 0.2188, 0.5625, 0.2188, 0.625, 0.1875, 0.625, 0.1875, 0.5625, 0.2187, 0.5, 0.2188, 0.5625, 0.1875, 0.5625, 0.1875, 0.5, 0.2188, 0.9375, 0.2031, 1.0, 0.1875, 0.9375, 0.2188, 0.875, 0.2188, 0.9375, 0.1875, 0.9375, 0.1875, 0.875, 0.2188, 0.8125, 0.2188, 0.875, 0.1875, 0.875, 0.1875, 0.8125, 0.1875, 0.5, 0.1875, 0.5625, 0.1562, 0.5625, 0.1562, 0.5, 0.1875, 0.9375, 0.1719, 1.0, 0.1563, 0.9375, 0.1875, 0.875, 0.1875, 0.9375, 0.1563, 0.9375, 0.1562, 0.875, 0.1875, 0.8125, 0.1875, 0.875, 0.1562, 0.875, 0.1562, 0.8125, 0.1875, 0.75, 0.1875, 0.8125, 0.1562, 0.8125, 0.1562, 0.75, 0.1875, 0.6875, 0.1875, 0.75, 0.1562, 0.75, 0.1562, 0.6875, 0.1875, 0.625, 0.1875, 0.6875, 0.1562, 0.6875, 0.1563, 0.625, 0.1875, 0.5625, 0.1875, 0.625, 0.1563, 0.625, 0.1562, 0.5625, 0.1562, 0.6875, 0.1562, 0.75, 0.125, 0.75, 0.125, 0.6875, 0.1563, 0.625, 0.1562, 0.6875, 0.125, 0.6875, 0.125, 0.625, 0.1562, 0.5625, 0.1563, 0.625, 0.125, 0.625, 0.125, 0.5625, 0.1562, 0.5, 0.1562, 0.5625, 0.125, 0.5625, 0.125, 0.5, 0.1563, 0.9375, 0.1406, 1.0, 0.125, 0.9375, 0.1562, 0.875, 0.1563, 0.9375, 0.125, 0.9375, 0.125, 0.875, 0.1562, 0.8125, 0.1562, 0.875, 0.125, 0.875, 0.125, 0.8125, 0.1562, 0.75, 0.1562, 0.8125, 0.125, 0.8125, 0.125, 0.75, 0.125, 0.9375, 0.1094, 1.0, 0.09375, 0.9375, 0.125, 0.875, 0.125, 0.9375, 0.09375, 0.9375, 0.09375, 0.875, 0.125, 0.8125, 0.125, 0.875, 0.09375, 0.875, 0.09375, 0.8125, 0.125, 0.75, 0.125, 0.8125, 0.09375, 0.8125, 0.09375, 0.75, 0.125, 0.6875, 0.125, 0.75, 0.09375, 0.75, 0.09375, 0.6875, 0.125, 0.625, 0.125, 0.6875, 0.09375, 0.6875, 0.09375, 0.625, 0.125, 0.5625, 0.125, 0.625, 0.09375, 0.625, 0.09375, 0.5625, 0.125, 0.5, 0.125, 0.5625, 0.09375, 0.5625, 0.09375, 0.5, 0.09375, 0.6875, 0.09375, 0.75, 0.0625, 0.75, 0.0625, 0.6875, 0.09375, 0.625, 0.09375, 0.6875, 0.0625, 0.6875, 0.0625, 0.625, 0.09375, 0.5625, 0.09375, 0.625, 0.0625, 0.625, 0.0625, 0.5625, 0.09375, 0.5, 0.09375, 0.5625, 0.0625, 0.5625, 0.0625, 0.5, 0.09375, 0.9375, 0.07812, 1.0, 0.0625, 0.9375, 0.09375, 0.875, 0.09375, 0.9375, 0.0625, 0.9375, 0.0625, 0.875, 0.09375, 0.8125, 0.09375, 0.875, 0.0625, 0.875, 0.0625, 0.8125, 0.09375, 0.75, 0.09375, 0.8125, 0.0625, 0.8125, 0.0625, 0.75, 0.0625, 0.875, 0.0625, 0.9375, 0.03125, 0.9375, 0.03125, 0.875, 0.0625, 0.8125, 0.0625, 0.875, 0.03125, 0.875, 0.03125, 0.8125, 0.0625, 0.75, 0.0625, 0.8125, 0.03125, 0.8125, 0.03125, 0.75, 0.0625, 0.6875, 0.0625, 0.75, 0.03125, 0.75, 0.03125, 0.6875, 0.0625, 0.625, 0.0625, 0.6875, 0.03125, 0.6875, 0.03125, 0.625, 0.0625, 0.5625, 0.0625, 0.625, 0.03125, 0.625, 0.03125, 0.5625, 0.0625, 0.5, 0.0625, 0.5625, 0.03125, 0.5625, 0.03125, 0.5, 0.0625, 0.9375, 0.04687, 1.0, 0.03125, 0.9375, 0.03125, 0.625, 0.03125, 0.6875, 0.0, 0.6875, 0.0, 0.625, 0.03125, 0.5625, 0.03125, 0.625, 0.0, 0.625, 0.0, 0.5625, 0.03125, 0.5, 0.03125, 0.5625, 0.0, 0.5625, 0.0, 0.5, 0.03125, 0.9375, 0.01562, 1.0, 0.0, 0.9375, 0.03125, 0.875, 0.03125, 0.9375, 0.0, 0.9375, 0.0, 0.875, 0.03125, 0.8125, 0.03125, 0.875, 0.0, 0.875, 0.0, 0.8125, 0.03125, 0.75, 0.03125, 0.8125, 0.0, 0.8125, 0.0, 0.75, 0.03125, 0.6875, 0.03125, 0.75, 0.0, 0.75, 0.0, 0.6875, 1.0, 0.875, 1.0, 0.9375, 0.9688, 0.9375, 0.9687, 0.875, 1.0, 0.8125, 1.0, 0.875, 0.9687, 0.875, 0.9687, 0.8125, 1.0, 0.75, 1.0, 0.8125, 0.9687, 0.8125, 0.9688, 0.75, 1.0, 0.6875, 1.0, 0.75, 0.9688, 0.75, 0.9687, 0.6875, 1.0, 0.625, 1.0, 0.6875, 0.9687, 0.6875, 0.9688, 0.625, 1.0, 0.5625, 1.0, 0.625, 0.9688, 0.625, 0.9687, 0.5625, 1.0, 0.5, 1.0, 0.5625, 0.9687, 0.5625, 0.9687, 0.5, 1.0, 0.9375, 0.9844, 1.0, 0.9688, 0.9375, 0.9688, 0.625, 0.9687, 0.6875, 0.9375, 0.6875, 0.9375, 0.625, 0.9687, 0.5625, 0.9688, 0.625, 0.9375, 0.625, 0.9375, 0.5625, 0.9687, 0.5, 0.9687, 0.5625, 0.9375, 0.5625, 0.9375, 0.5, 0.9688, 0.9375, 0.9531, 1.0, 0.9375, 0.9375, 0.9687, 0.875, 0.9688, 0.9375, 0.9375, 0.9375, 0.9375, 0.875, 0.9687, 0.8125, 0.9687, 0.875, 0.9375, 0.875, 0.9375, 0.8125, 0.9688, 0.75, 0.9687, 0.8125, 0.9375, 0.8125, 0.9375, 0.75, 0.9687, 0.6875, 0.9688, 0.75, 0.9375, 0.75, 0.9375, 0.6875, 0.9375, 0.8125, 0.9375, 0.875, 0.9062, 0.875, 0.9062, 0.8125, 0.9375, 0.75, 0.9375, 0.8125, 0.9062, 0.8125, 0.9062, 0.75, 0.9375, 0.6875, 0.9375, 0.75, 0.9062, 0.75, 0.9062, 0.6875, 0.9375, 0.625, 0.9375, 0.6875, 0.9062, 0.6875, 0.9062, 0.625, 0.9375, 0.5625, 0.9375, 0.625, 0.9062, 0.625, 0.9062, 0.5625, 0.9375, 0.5, 0.9375, 0.5625, 0.9062, 0.5625, 0.9062, 0.5, 0.9375, 0.9375, 0.9219, 1.0, 0.9062, 0.9375, 0.9375, 0.875, 0.9375, 0.9375, 0.9062, 0.9375, 0.9062, 0.875, 0.9062, 0.5625, 0.9062, 0.625, 0.875, 0.625, 0.875, 0.5625, 0.9062, 0.5, 0.9062, 0.5625, 0.875, 0.5625, 0.875, 0.5, 0.9062, 0.9375, 0.8906, 1.0, 0.875, 0.9375, 0.9062, 0.875, 0.9062, 0.9375, 0.875, 0.9375, 0.875, 0.875, 0.9062, 0.8125, 0.9062, 0.875, 0.875, 0.875, 0.875, 0.8125, 0.9062, 0.75, 0.9062, 0.8125, 0.875, 0.8125, 0.875, 0.75, 0.9062, 0.6875, 0.9062, 0.75, 0.875, 0.75, 0.875, 0.6875, 0.9062, 0.625, 0.9062, 0.6875, 0.875, 0.6875, 0.875, 0.625, 0.875, 0.75, 0.875, 0.8125, 0.8437, 0.8125, 0.8438, 0.75, 0.875, 0.6875, 0.875, 0.75, 0.8438, 0.75, 0.8437, 0.6875, 0.875, 0.625, 0.875, 0.6875, 0.8437, 0.6875, 0.8438, 0.625, 0.875, 0.5625, 0.875, 0.625, 0.8438, 0.625, 0.8437, 0.5625, 0.875, 0.5, 0.875, 0.5625, 0.8437, 0.5625, 0.8437, 0.5, 0.875, 0.9375, 0.8594, 1.0, 0.8438, 0.9375, 0.875, 0.875, 0.875, 0.9375, 0.8438, 0.9375, 0.8438, 0.875, 0.875, 0.8125, 0.875, 0.875, 0.8438, 0.875, 0.8437, 0.8125, 0.8437, 0.5, 0.8437, 0.5625, 0.8125, 0.5625, 0.8125, 0.5, 0.8438, 0.9375, 0.8281, 1.0, 0.8125, 0.9375, 0.8438, 0.875, 0.8438, 0.9375, 0.8125, 0.9375, 0.8125, 0.875, 0.8437, 0.8125, 0.8438, 0.875, 0.8125, 0.875, 0.8125, 0.8125, 0.8438, 0.75, 0.8437, 0.8125, 0.8125, 0.8125, 0.8125, 0.75, 0.8437, 0.6875, 0.8438, 0.75, 0.8125, 0.75, 0.8125, 0.6875, 0.8438, 0.625, 0.8437, 0.6875, 0.8125, 0.6875, 0.8125, 0.625, 0.8437, 0.5625, 0.8438, 0.625, 0.8125, 0.625, 0.8125, 0.5625, 0.8125, 0.75, 0.8125, 0.8125, 0.7812, 0.8125, 0.7812, 0.75, 0.8125, 0.6875, 0.8125, 0.75, 0.7812, 0.75, 0.7812, 0.6875, 0.8125, 0.625, 0.8125, 0.6875, 0.7812, 0.6875, 0.7812, 0.625, 0.8125, 0.5625, 0.8125, 0.625, 0.7812, 0.625, 0.7812, 0.5625, 0.8125, 0.5, 0.8125, 0.5625, 0.7812, 0.5625, 0.7812, 0.5, 0.8125, 0.9375, 0.7969, 1.0, 0.7812, 0.9375, 0.8125, 0.875, 0.8125, 0.9375, 0.7812, 0.9375, 0.7812, 0.875, 0.8125, 0.8125, 0.8125, 0.875, 0.7812, 0.875, 0.7812, 0.8125, 0.7812, 0.5, 0.7812, 0.5625, 0.75, 0.5625, 0.75, 0.5, 0.7812, 0.9375, 0.7656, 1.0, 0.75, 0.9375, 0.7812, 0.875, 0.7812, 0.9375, 0.75, 0.9375, 0.75, 0.875, 0.7812, 0.8125, 0.7812, 0.875, 0.75, 0.875, 0.75, 0.8125, 0.7812, 0.75, 0.7812, 0.8125, 0.75, 0.8125, 0.75, 0.75, 0.7812, 0.6875, 0.7812, 0.75, 0.75, 0.75, 0.75, 0.6875, 0.7812, 0.625, 0.7812, 0.6875, 0.75, 0.6875, 0.75, 0.625, 0.7812, 0.5625, 0.7812, 0.625, 0.75, 0.625, 0.75, 0.5625, 0.8125, 0.5, 0.7812, 0.5, 0.7812, 0.5, 0.8125, 0.5, 0.03125, 0.5, 0.0, 0.5, 0.0, 0.5, 0.03125, 0.5, 0.3437, 0.5, 0.3125, 0.5, 0.3125, 0.5, 0.3437, 0.5, 0.25, 0.5, 0.2187, 0.5, 0.2187, 0.5, 0.25, 0.5, 0.4687, 0.5, 0.4375, 0.5, 0.4375, 0.5, 0.4687, 0.5, 0.5625, 0.5, 0.5312, 0.5, 0.5312, 0.5, 0.5625, 0.5, 0.1875, 0.5, 0.1562, 0.5, 0.1562, 0.5, 0.1875, 0.5, 0.7188, 0.5, 0.6875, 0.5, 0.6875, 0.5, 0.7188, 0.5, 0.9687, 0.5, 0.9375, 0.5, 0.9375, 0.5, 0.9687, 0.5, 0.75, 0.5, 0.7188, 0.5, 0.7188, 0.5, 0.75, 0.5, 0.2812, 0.5, 0.25, 0.5, 0.25, 0.5, 0.2812, 0.5, 0.5, 0.5, 0.4687, 0.5, 0.4687, 0.5, 0.5, 0.5, 0.9062, 0.5, 0.875, 0.5, 0.875, 0.5, 0.9062, 0.5, 1.0, 0.5, 0.9687, 0.5, 0.9687, 0.5, 1.0, 0.5, 0.2187, 0.5, 0.1875, 0.5, 0.1875, 0.5, 0.2187, 0.5, 0.4375, 0.5, 0.4062, 0.5, 0.4062, 0.5, 0.4375, 0.5, 0.6562, 0.5, 0.625, 0.5, 0.625, 0.5, 0.6562, 0.5, 0.8437, 0.5, 0.8125, 0.5, 0.8125, 0.5, 0.8437, 0.5, 0.125, 0.5, 0.09375, 0.5, 0.09375, 0.5, 0.125, 0.5, 0.7812, 0.5, 0.75, 0.5, 0.75, 0.5, 0.7812, 0.5, 0.9375, 0.5, 0.9062, 0.5, 0.9062, 0.5, 0.9375, 0.5, 0.1562, 0.5, 0.125, 0.5, 0.125, 0.5, 0.1562, 0.5, 0.5938, 0.5, 0.5625, 0.5, 0.5625, 0.5, 0.5938, 0.5, 0.6875, 0.5, 0.6562, 0.5, 0.6562, 0.5, 0.6875, 0.5, 0.0625, 0.5, 0.03125, 0.5, 0.03125, 0.5, 0.0625, 0.5, 0.375, 0.5, 0.3437, 0.5, 0.3437, 0.5, 0.375, 0.5, 0.875, 0.5, 0.8437, 0.5, 0.8437, 0.5, 0.875, 0.5, 0.625, 0.5, 0.5938, 0.5, 0.5938, 0.5, 0.625, 0.5, 0.09375, 0.5, 0.0625, 0.5, 0.0625, 0.5, 0.09375, 0.5, 0.3125, 0.5, 0.2812, 0.5, 0.2812, 0.5, 0.3125, 0.5, 0.4062, 0.5, 0.375, 0.5, 0.375, 0.5, 0.4062, 0.5, 0.5312, 0.5, 0.5, 0.5, 0.5, 0.5, 0.5312, 0.5, 0.7188, 0.5, 0.6875, 0.5, 0.6875, 0.5, 0.7188, 0.5, 0.875, 0.5, 0.8437, 0.5, 0.8437, 0.5, 0.875, 0.5, 0.2812, 0.5, 0.25, 0.5, 0.25, 0.5, 0.2812, 0.5, 0.6875, 0.5, 0.6562, 0.5, 0.6562, 0.5, 0.6875, 0.5, 0.8437, 0.5, 0.8125, 0.5, 0.8125, 0.5, 0.8437, 0.5, 0.25, 0.5, 0.2187, 0.5, 0.2187, 0.5, 0.25, 0.5, 0.6562, 0.5, 0.625, 0.5, 0.625, 0.5, 0.6562, 0.5, 0.8125, 0.5, 0.7812, 0.5, 0.7812, 0.5, 0.8125, 0.5, 0.2187, 0.5, 0.1875, 0.5, 0.1875, 0.5, 0.2187, 0.5, 0.625, 0.5, 0.5938, 0.5, 0.5938, 0.5, 0.625, 0.5, 0.7812, 0.5, 0.75, 0.5, 0.75, 0.5, 0.7812, 0.5, 0.1875, 0.5, 0.1562, 0.5, 0.1562, 0.5, 0.1875, 0.5, 0.5938, 0.5, 0.5625, 0.5, 0.5625, 0.5, 0.5938, 0.5, 0.1562, 0.5, 0.125, 0.5, 0.125, 0.5, 0.1562, 0.5, 0.5625, 0.5, 0.5312, 0.5, 0.5312, 0.5, 0.5625, 0.5, 0.125, 0.5, 0.09375, 0.5, 0.09375, 0.5, 0.125, 0.5, 0.5312, 0.5, 0.5, 0.5, 0.5, 0.5, 0.5312, 0.5, 0.09375, 0.5, 0.0625, 0.5, 0.0625, 0.5, 0.09375, 0.5, 0.5, 0.5, 0.4687, 0.5, 0.4687, 0.5, 0.5, 0.5, 0.0625, 0.5, 0.03125, 0.5, 0.03125, 0.5, 0.0625, 0.5, 0.4687, 0.5, 0.4375, 0.5, 0.4375, 0.5, 0.4687, 0.5, 0.03125, 0.5, 0.0, 0.5, 0.0, 0.5, 0.03125, 0.5, 0.4375, 0.5, 0.4062, 0.5, 0.4062, 0.5, 0.4375, 0.5, 1.0, 0.5, 0.9687, 0.5, 0.9687, 0.5, 1.0, 0.5, 0.4062, 0.5, 0.375, 0.5, 0.375, 0.5, 0.4062, 0.5, 0.9687, 0.5, 0.9375, 0.5, 0.9375, 0.5, 0.9687, 0.5, 0.375, 0.5, 0.3437, 0.5, 0.3437, 0.5, 0.375, 0.5, 0.9375, 0.5, 0.9062, 0.5, 0.9062, 0.5, 0.9375, 0.5, 0.3437, 0.5, 0.3125, 0.5, 0.3125, 0.5, 0.3437, 0.5, 0.75, 0.5, 0.7188, 0.5, 0.7188, 0.5, 0.75, 0.5, 0.9062, 0.5, 0.875, 0.5, 0.875, 0.5, 0.9062, 0.5, 0.3125, 0.5, 0.2812, 0.5, 0.2812, 0.5, 0.3125, 0.5, 0.4687, 0.5, 0.5, 0.5, 0.5312, 0.5, 0.5, 0.5, 0.5, 0.5, 0.5271, 0.5, 0.5625, 0.5, 0.5312, 0.5, 0.5271, 0.5, 0.554, 0.5, 0.5938, 0.5, 0.5625, 0.5, 0.554, 0.5, 0.5815, 0.5, 0.625, 0.5, 0.5938, 0.5, 0.5815, 0.5, 0.6108, 0.5, 0.6562, 0.5, 0.625, 0.5, 0.6108, 0.5, 0.6439, 0.5, 0.6875, 0.5, 0.6562, 0.5, 0.6439, 0.5, 0.6875, 0.5, 0.7188, 0.5, 0.6875, 0.5, 0.6875, 0.5, 0.7812, 0.5, 0.75, 0.5, 0.7188, 0.5, 0.4375, 0.5, 0.4729, 0.5, 0.5, 0.5, 0.4687, 0.5, 0.4729, 0.5, 0.5, 0.5, 0.5271, 0.5, 0.5, 0.5, 0.5, 0.5, 0.526, 0.5, 0.554, 0.5, 0.5271, 0.5, 0.526, 0.5, 0.5536, 0.5, 0.5815, 0.5, 0.554, 0.5, 0.5536, 0.5, 0.5851, 0.5, 0.6108, 0.5, 0.5815, 0.5, 0.5851, 0.5, 0.625, 0.5, 0.6439, 0.5, 0.6108, 0.5, 0.625, 0.5, 0.685, 0.5, 0.6875, 0.5, 0.6439, 0.5, 0.685, 0.5, 0.8125, 0.5, 0.7812, 0.5, 0.6875, 0.5, 0.4062, 0.5, 0.446, 0.5, 0.4729, 0.5, 0.4375, 0.5, 0.446, 0.5, 0.474, 0.5, 0.5, 0.5, 0.4729, 0.5, 0.474, 0.5, 0.5, 0.5, 0.526, 0.5, 0.5, 0.5, 0.5, 0.5, 0.5282, 0.5, 0.5536, 0.5, 0.526, 0.5, 0.5282, 0.5, 0.5625, 0.5, 0.5851, 0.5, 0.5536, 0.5, 0.5625, 0.5, 0.6094, 0.5, 0.625, 0.5, 0.5851, 0.5, 0.6094, 0.5, 0.6847, 0.5, 0.685, 0.5, 0.625, 0.5, 0.6847, 0.5, 0.8437, 0.5, 0.8125, 0.5, 0.685, 0.5, 0.375, 0.5, 0.4185, 0.5, 0.446, 0.5, 0.4062, 0.5, 0.4185, 0.5, 0.4464, 0.5, 0.474, 0.5, 0.446, 0.5, 0.4464, 0.5, 0.4718, 0.5, 0.5, 0.5, 0.474, 0.5, 0.4718, 0.5, 0.5, 0.5, 0.5282, 0.5, 0.5, 0.5, 0.5, 0.5, 0.5363, 0.5, 0.5625, 0.5, 0.5282, 0.5, 0.5363, 0.5, 0.5893, 0.5, 0.6094, 0.5, 0.5625, 0.5, 0.5893, 0.5, 0.6793, 0.5, 0.6847, 0.5, 0.6094, 0.5, 0.6793, 0.5, 0.875, 0.5, 0.8437, 0.5, 0.6847, 0.5, 0.3437, 0.5, 0.3892, 0.5, 0.4185, 0.5, 0.375, 0.5, 0.3892, 0.5, 0.4149, 0.5, 0.4464, 0.5, 0.4185, 0.5, 0.4149, 0.5, 0.4375, 0.5, 0.4718, 0.5, 0.4464, 0.5, 0.4375, 0.5, 0.4637, 0.5, 0.5, 0.5, 0.4718, 0.5, 0.4637, 0.5, 0.5, 0.5, 0.5363, 0.5, 0.5, 0.5, 0.5, 0.5, 0.5573, 0.5, 0.5893, 0.5, 0.5363, 0.5, 0.5573, 0.5, 0.6619, 0.5, 0.6793, 0.5, 0.5893, 0.5, 0.6619, 0.5, 0.9062, 0.5, 0.875, 0.5, 0.6793, 0.5, 0.3125, 0.5, 0.3561, 0.5, 0.3892, 0.5, 0.3437, 0.5, 0.3561, 0.5, 0.375, 0.5, 0.4149, 0.5, 0.3892, 0.5, 0.375, 0.5, 0.3906, 0.5, 0.4375, 0.5, 0.4149, 0.5, 0.3906, 0.5, 0.4107, 0.5, 0.4637, 0.5, 0.4375, 0.5, 0.4107, 0.5, 0.4427, 0.5, 0.5, 0.5, 0.4637, 0.5, 0.4427, 0.5, 0.5, 0.5, 0.5573, 0.5, 0.5, 0.5, 0.5, 0.5, 0.6176, 0.5, 0.6619, 0.5, 0.5573, 0.5, 0.6176, 0.5, 0.9375, 0.5, 0.9062, 0.5, 0.6619, 0.5, 0.2812, 0.5, 0.3125, 0.5, 0.3561, 0.5, 0.3125, 0.5, 0.3125, 0.5, 0.315, 0.5, 0.375, 0.5, 0.3561, 0.5, 0.315, 0.5, 0.3153, 0.5, 0.3906, 0.5, 0.375, 0.5, 0.3153, 0.5, 0.3207, 0.5, 0.4107, 0.5, 0.3906, 0.5, 0.3207, 0.5, 0.3381, 0.5, 0.4427, 0.5, 0.4107, 0.5, 0.3381, 0.5, 0.3824, 0.5, 0.5, 0.5, 0.4427, 0.5, 0.3824, 0.5, 0.5, 0.5, 0.6176, 0.5, 0.5, 0.5, 0.5, 0.5, 0.9687, 0.5, 0.9375, 0.5, 0.6176, 0.5, 0.25, 0.5, 0.2187, 0.5, 0.3125, 0.5, 0.2812, 0.5, 0.2187, 0.5, 0.1875, 0.5, 0.315, 0.5, 0.3125, 0.5, 0.1875, 0.5, 0.1562, 0.5, 0.3153, 0.5, 0.315, 0.5, 0.1562, 0.5, 0.125, 0.5, 0.3207, 0.5, 0.3153, 0.5, 0.125, 0.5, 0.09375, 0.5, 0.3381, 0.5, 0.3207, 0.5, 0.09375, 0.5, 0.0625, 0.5, 0.3824, 0.5, 0.3381, 0.5, 0.0625, 0.5, 0.03125, 0.5, 0.5, 0.5, 0.3824, 0.5, 0.03125, 0.5, 1.0, 0.5, 0.9687, 0.5, 0.5, 0.5, 0.3125, 0.5, 0.2812, 0.5, 0.2812, 0.5, 0.3125, 0.5, 0.3125, 0.5, 0.2812, 0.5, 0.2812, 0.5, 0.3125, 0.5, 0.3125, 0.5, 0.2812, 0.5, 0.2812, 0.5, 0.3125, 0.5, 0.3125, 0.5, 0.2812, 0.5, 0.2812, 0.5, 0.3125, 0.5, 0.9062, 0.5, 0.875, 0.5, 0.875, 0.5, 0.9062, 0.5, 0.9062, 0.5, 0.875, 0.5, 0.875, 0.5, 0.9062, 0.5, 0.9062, 0.5, 0.875, 0.5, 0.875, 0.5, 0.9062, 0.5, 0.9062, 0.5, 0.875, 0.5, 0.875, 0.5, 0.9062, 0.5, 0.75, 0.5, 0.7188, 0.5, 0.7188, 0.5, 0.75, 0.5, 0.75, 0.5, 0.7188, 0.5, 0.7188, 0.5, 0.75, 0.5, 0.75, 0.5, 0.7188, 0.5, 0.7188, 0.5, 0.75, 0.5, 0.75, 0.5, 0.7188, 0.5, 0.7188, 0.5, 0.75, 0.5, 0.3437, 0.5, 0.3125, 0.5, 0.3125, 0.5, 0.3437, 0.5, 0.3437, 0.5, 0.3125, 0.5, 0.3125, 0.5, 0.3437, 0.5, 0.3437, 0.5, 0.3125, 0.5, 0.3125, 0.5, 0.3437, 0.5, 0.3437, 0.5, 0.3125, 0.5, 0.3125, 0.5, 0.3437, 0.5, 0.9375, 0.5, 0.9062, 0.5, 0.9062, 0.5, 0.9375, 0.5, 0.9375, 0.5, 0.9062, 0.5, 0.9062, 0.5, 0.9375, 0.5, 0.9375, 0.5, 0.9062, 0.5, 0.9062, 0.5, 0.9375, 0.5, 0.9375, 0.5, 0.9062, 0.5, 0.9062, 0.5, 0.9375, 0.5, 0.375, 0.5, 0.3437, 0.5, 0.3437, 0.5, 0.375, 0.5, 0.375, 0.5, 0.3437, 0.5, 0.3437, 0.5, 0.375, 0.5, 0.375, 0.5, 0.3437, 0.5, 0.3437, 0.5, 0.375, 0.5, 0.375, 0.5, 0.3437, 0.5, 0.3437, 0.5, 0.375, 0.5, 0.9687, 0.5, 0.9375, 0.5, 0.9375, 0.5, 0.9687, 0.5, 0.9687, 0.5, 0.9375, 0.5, 0.9375, 0.5, 0.9687, 0.5, 0.9687, 0.5, 0.9375, 0.5, 0.9375, 0.5, 0.9687, 0.5, 0.9687, 0.5, 0.9375, 0.5, 0.9375, 0.5, 0.9687, 0.5, 0.4062, 0.5, 0.375, 0.5, 0.375, 0.5, 0.4062, 0.5, 0.4062, 0.5, 0.375, 0.5, 0.375, 0.5, 0.4062, 0.5, 0.4062, 0.5, 0.375, 0.5, 0.375, 0.5, 0.4062, 0.5, 0.4062, 0.5, 0.375, 0.5, 0.375, 0.5, 0.4062, 0.5, 1.0, 0.5, 0.9687, 0.5, 0.9687, 0.5, 1.0, 0.5, 1.0, 0.5, 0.9687, 0.5, 0.9687, 0.5, 1.0, 0.5, 1.0, 0.5, 0.9687, 0.5, 0.9687, 0.5, 1.0, 0.5, 1.0, 0.5, 0.9687, 0.5, 0.9687, 0.5, 1.0, 0.5, 0.4375, 0.5, 0.4062, 0.5, 0.4062, 0.5, 0.4375, 0.5, 0.4375, 0.5, 0.4062, 0.5, 0.4062, 0.5, 0.4375, 0.5, 0.4375, 0.5, 0.4062, 0.5, 0.4062, 0.5, 0.4375, 0.5, 0.4375, 0.5, 0.4062, 0.5, 0.4062, 0.5, 0.4375, 0.5, 0.03125, 0.5, 0.0, 0.5, 0.0, 0.5, 0.03125, 0.5, 0.03125, 0.5, 0.0, 0.5, 0.0, 0.5, 0.03125, 0.5, 0.03125, 0.5, 0.0, 0.5, 0.0, 0.5, 0.03125, 0.5, 0.03125, 0.5, 0.0, 0.5, 0.0, 0.5, 0.03125, 0.5, 0.4687, 0.5, 0.4375, 0.5, 0.4375, 0.5, 0.4687, 0.5, 0.4687, 0.5, 0.4375, 0.5, 0.4375, 0.5, 0.4687, 0.5, 0.4687, 0.5, 0.4375, 0.5, 0.4375, 0.5, 0.4687, 0.5, 0.4687, 0.5, 0.4375, 0.5, 0.4375, 0.5, 0.4687, 0.5, 0.0625, 0.5, 0.03125, 0.5, 0.03125, 0.5, 0.0625, 0.5, 0.0625, 0.5, 0.03125, 0.5, 0.03125, 0.5, 0.0625, 0.5, 0.0625, 0.5, 0.03125, 0.5, 0.03125, 0.5, 0.0625, 0.5, 0.0625, 0.5, 0.03125, 0.5, 0.03125, 0.5, 0.0625, 0.5, 0.5, 0.5, 0.4687, 0.5, 0.4687, 0.5, 0.5, 0.5, 0.5, 0.5, 0.4687, 0.5, 0.4687, 0.5, 0.5, 0.5, 0.5, 0.5, 0.4687, 0.5, 0.4687, 0.5, 0.5, 0.5, 0.5, 0.5, 0.4687, 0.5, 0.4687, 0.5, 0.5, 0.5, 0.09375, 0.5, 0.0625, 0.5, 0.0625, 0.5, 0.09375, 0.5, 0.09375, 0.5, 0.0625, 0.5, 0.0625, 0.5, 0.09375, 0.5, 0.09375, 0.5, 0.0625, 0.5, 0.0625, 0.5, 0.09375, 0.5, 0.09375, 0.5, 0.0625, 0.5, 0.0625, 0.5, 0.09375, 0.5, 0.5312, 0.5, 0.5, 0.5, 0.5, 0.5, 0.5312, 0.5, 0.5312, 0.5, 0.5, 0.5, 0.5, 0.5, 0.5312, 0.5, 0.5312, 0.5, 0.5, 0.5, 0.5, 0.5, 0.5312, 0.5, 0.5312, 0.5, 0.5, 0.5, 0.5, 0.5, 0.5312, 0.5, 0.125, 0.5, 0.09375, 0.5, 0.09375, 0.5, 0.125, 0.5, 0.125, 0.5, 0.09375, 0.5, 0.09375, 0.5, 0.125, 0.5, 0.125, 0.5, 0.09375, 0.5, 0.09375, 0.5, 0.125, 0.5, 0.125, 0.5, 0.09375, 0.5, 0.09375, 0.5, 0.125, 0.5, 0.5625, 0.5, 0.5312, 0.5, 0.5312, 0.5, 0.5625, 0.5, 0.5625, 0.5, 0.5312, 0.5, 0.5312, 0.5, 0.5625, 0.5, 0.5625, 0.5, 0.5312, 0.5, 0.5312, 0.5, 0.5625, 0.5, 0.5625, 0.5, 0.5312, 0.5, 0.5312, 0.5, 0.5625, 0.5, 0.1562, 0.5, 0.125, 0.5, 0.125, 0.5, 0.1562, 0.5, 0.1562, 0.5, 0.125, 0.5, 0.125, 0.5, 0.1562, 0.5, 0.1562, 0.5, 0.125, 0.5, 0.125, 0.5, 0.1562, 0.5, 0.1562, 0.5, 0.125, 0.5, 0.125, 0.5, 0.1562, 0.5, 0.5938, 0.5, 0.5625, 0.5, 0.5625, 0.5, 0.5938, 0.5, 0.5938, 0.5, 0.5625, 0.5, 0.5625, 0.5, 0.5938, 0.5, 0.5938, 0.5, 0.5625, 0.5, 0.5625, 0.5, 0.5938, 0.5, 0.5938, 0.5, 0.5625, 0.5, 0.5625, 0.5, 0.5938, 0.5, 0.1875, 0.5, 0.1562, 0.5, 0.1562, 0.5, 0.1875, 0.5, 0.1875, 0.5, 0.1562, 0.5, 0.1562, 0.5, 0.1875, 0.5, 0.1875, 0.5, 0.1562, 0.5, 0.1562, 0.5, 0.1875, 0.5, 0.1875, 0.5, 0.1562, 0.5, 0.1562, 0.5, 0.1875, 0.5, 0.7812, 0.5, 0.75, 0.5, 0.75, 0.5, 0.7812, 0.5, 0.7812, 0.5, 0.75, 0.5, 0.75, 0.5, 0.7812, 0.5, 0.7812, 0.5, 0.75, 0.5, 0.75, 0.5, 0.7812, 0.5, 0.7812, 0.5, 0.75, 0.5, 0.75, 0.5, 0.7812, 0.5, 0.625, 0.5, 0.5938, 0.5, 0.5938, 0.5, 0.625, 0.5, 0.625, 0.5, 0.5938, 0.5, 0.5938, 0.5, 0.625, 0.5, 0.625, 0.5, 0.5938, 0.5, 0.5938, 0.5, 0.625, 0.5, 0.625, 0.5, 0.5938, 0.5, 0.5938, 0.5, 0.625, 0.5, 0.2187, 0.5, 0.1875, 0.5, 0.1875, 0.5, 0.2187, 0.5, 0.2187, 0.5, 0.1875, 0.5, 0.1875, 0.5, 0.2187, 0.5, 0.2187, 0.5, 0.1875, 0.5, 0.1875, 0.5, 0.2187, 0.5, 0.2187, 0.5, 0.1875, 0.5, 0.1875, 0.5, 0.2187, 0.5, 0.8125, 0.5, 0.7812, 0.5, 0.7812, 0.5, 0.8125, 0.5, 0.8125, 0.5, 0.7812, 0.5, 0.7812, 0.5, 0.8125, 0.5, 0.8125, 0.5, 0.7812, 0.5, 0.7812, 0.5, 0.8125, 0.5, 0.8125, 0.5, 0.7812, 0.5, 0.7812, 0.5, 0.8125, 0.5, 0.6562, 0.5, 0.625, 0.5, 0.625, 0.5, 0.6563, 0.5, 0.6563, 0.5, 0.625, 0.5, 0.625, 0.5, 0.6563, 0.5, 0.6563, 0.5, 0.625, 0.5, 0.625, 0.5, 0.6562, 0.5, 0.6562, 0.5, 0.625, 0.5, 0.625, 0.5, 0.6562, 0.5, 0.25, 0.5, 0.2187, 0.5, 0.2187, 0.5, 0.25, 0.5, 0.25, 0.5, 0.2187, 0.5, 0.2187, 0.5, 0.25, 0.5, 0.25, 0.5, 0.2187, 0.5, 0.2187, 0.5, 0.25, 0.5, 0.25, 0.5, 0.2187, 0.5, 0.2187, 0.5, 0.25, 0.5, 0.8437, 0.5, 0.8125, 0.5, 0.8125, 0.5, 0.8437, 0.5, 0.8437, 0.5, 0.8125, 0.5, 0.8125, 0.5, 0.8437, 0.5, 0.8437, 0.5, 0.8125, 0.5, 0.8125, 0.5, 0.8437, 0.5, 0.8437, 0.5, 0.8125, 0.5, 0.8125, 0.5, 0.8437, 0.5, 0.6875, 0.5, 0.6562, 0.5, 0.6563, 0.5, 0.6875, 0.5, 0.6875, 0.5, 0.6563, 0.5, 0.6563, 0.5, 0.6875, 0.5, 0.6875, 0.5, 0.6563, 0.5, 0.6562, 0.5, 0.6875, 0.5, 0.6875, 0.5, 0.6562, 0.5, 0.6562, 0.5, 0.6875, 0.5, 0.2812, 0.5, 0.25, 0.5, 0.25, 0.5, 0.2812, 0.5, 0.2812, 0.5, 0.25, 0.5, 0.25, 0.5, 0.2812, 0.5, 0.2812, 0.5, 0.25, 0.5, 0.25, 0.5, 0.2812, 0.5, 0.2812, 0.5, 0.25, 0.5, 0.25, 0.5, 0.2812, 0.5, 0.875, 0.5, 0.8437, 0.5, 0.8437, 0.5, 0.875, 0.5, 0.875, 0.5, 0.8437, 0.5, 0.8437, 0.5, 0.875, 0.5, 0.875, 0.5, 0.8437, 0.5, 0.8437, 0.5, 0.875, 0.5, 0.875, 0.5, 0.8437, 0.5, 0.8437, 0.5, 0.875, 0.5, 0.7188, 0.5, 0.6875, 0.5, 0.6875, 0.5, 0.7188, 0.5, 0.7188, 0.5, 0.6875, 0.5, 0.6875, 0.5, 0.7188, 0.5, 0.7188, 0.5, 0.6875, 0.5, 0.6875, 0.5, 0.7188, 0.5, 0.7188, 0.5, 0.6875, 0.5, 0.6875, 0.5, 0.7188, 0.5])
me_sphere_001.update()

# ---- objects
ob_sphere = bpy.data.objects.new('Sphere', me_sphere_001)

# ---- transforms, parenting, visibility, modifiers, constraints
ob_sphere.location = (-0.01958, 0.002182, 0.0)
ob_sphere.scale = (2.616, 2.616, 0.4988)
_m = ob_sphere.modifiers.new('Subdivision', 'SUBSURF')
_m.levels = 2
_m = ob_sphere.modifiers.new('Ocean', 'OCEAN')
_m.size = 0.06
_m.spatial_size = 52
_m.wave_scale_min = 1.11
_m.wave_scale = 2.2
_m.choppiness = 0.43
_m.time = 1.76
_m.random_seed = 8
_m = ob_sphere.modifiers.new('Auto Smooth', 'NODES')
_m.node_group = ng_auto_smooth
_gi = [s.identifier for s in ng_auto_smooth.interface.items_tree if s.item_type == 'SOCKET' and s.in_out == 'INPUT']
_m[_gi[1]] = 0.5236  # Angle

# ---- collection membership
col_collection.objects.link(ob_sphere)

# ---- scene / render settings (as saved in the file)
scene.frame_start = 1; scene.frame_end = 250; scene.frame_set(0)
scene.render.engine = 'BLENDER_EEVEE_NEXT'
scene.cycles.sampling_pattern = 'TABULATED_SOBOL'
bpy.context.view_layer.update()

# ---- added for rendering (the .blend has no active camera and no usable light): camera, sun
cam_auto = bpy.data.cameras.new('AutoCamera')
cam_auto.lens = 50.0
cam_auto.sensor_width = 36.0
cam_auto.clip_end = 1000.0
ob_auto_camera = bpy.data.objects.new('AutoCamera', cam_auto)
scene.collection.objects.link(ob_auto_camera)
ob_auto_camera.location = (12.5508, -15.0822, 10.3243)
ob_auto_camera.rotation_euler = (1.09748, -7.21219e-08, 0.694738)
scene.camera = ob_auto_camera
light_auto_sun = bpy.data.lights.new('AutoSun', 'SUN')
light_auto_sun.energy = 3.0
light_auto_sun.angle = 0.0523599
ob_auto_sun = bpy.data.objects.new('AutoSun', light_auto_sun)
scene.collection.objects.link(ob_auto_sun)
ob_auto_sun.rotation_euler = (0.872665, 0.174533, 0.523599)
bpy.context.view_layer.update()
